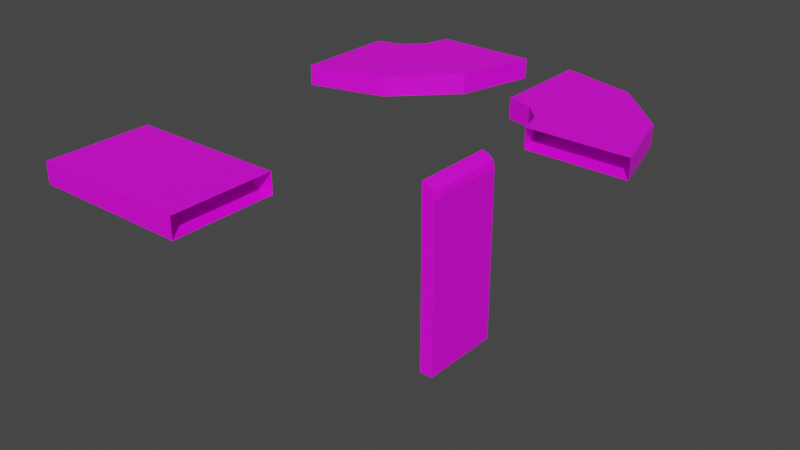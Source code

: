 # Source: sewage.blend  (saved by Blender 2.83.19; exported with 4.5.12 LTS)
import bpy
from mathutils import Matrix  # noqa: F401  (used for matrix-valued properties, if any)

bpy.ops.wm.read_factory_settings(use_empty=True)
scene = bpy.context.scene
scene.name = 'Scene'

# ---- collections
col_scene = bpy.data.collections.new('Scene'); scene.collection.children.link(col_scene)

# ---- images (referenced by path relative to the original .blend; pixels are not part of the script)
import os
ASSET_DIR = os.environ.get("B2B_ASSET_DIR", "")  # directory of the original .blend (textures are referenced by path, not embedded)
HERE = os.path.dirname(os.path.abspath(__file__))  # packed textures are extracted next to this script under _unpacked/

def load_image(name, relpath, width, height, colorspace="sRGB"):
    """Load a texture the original file referenced (path relative to the .blend, or extracted next to this script)."""
    p = next((c for c in (os.path.join(HERE, relpath), os.path.join(ASSET_DIR, relpath)) if relpath and os.path.exists(c)), "")
    if p:
        img = bpy.data.images.load(p, check_existing=True)
        img.name = name
    else:  # same state as the original file: an image datablock whose file is absent (Cycles renders it pink)
        img = bpy.data.images.new(name, width, height)
        img.source = "FILE"
        img.filepath = "//" + (relpath or name)
    img.colorspace_settings.name = colorspace
    return img
img_tx_hard_planks_200_png = load_image('tx_hard_planks_200.png', 'tx_hard_planks_200.png', 1024, 1024, 'sRGB')

# ---- materials (node trees are filled in below, after node groups)
mat_material = bpy.data.materials.new('Material')
mat_material.use_transparent_shadow = False

# ---- node groups
ng_auto_smooth = bpy.data.node_groups.new('Auto Smooth', 'GeometryNodeTree')
_s = ng_auto_smooth.interface.new_socket(name='Geometry', in_out='OUTPUT', socket_type='NodeSocketGeometry')
_s = ng_auto_smooth.interface.new_socket(name='Geometry', in_out='INPUT', socket_type='NodeSocketGeometry')
_s = ng_auto_smooth.interface.new_socket(name='Angle', in_out='INPUT', socket_type='NodeSocketFloat')
_s.subtype = 'ANGLE'
_s.min_value = 0.0
_s.max_value = 3.142
ng_auto_smooth.is_modifier = True
_N = ng_auto_smooth.nodes; _L = ng_auto_smooth.links
n0 = _N.new('NodeGroupOutput'); n0.name = 'Group Output'; n0.location = (480, -100)
n1 = _N.new('NodeGroupInput'); n1.name = 'Group Input'; n1.location = (-420, -300)
n2 = _N.new('NodeGroupInput'); n2.name = 'Group Input.001'; n2.location = (-60, -100)
n3 = _N.new('GeometryNodeSetShadeSmooth'); n3.name = 'Set Shade Smooth'; n3.location = (120, -100)
n3.domain = 'EDGE'
n4 = _N.new('GeometryNodeSetShadeSmooth'); n4.name = 'Set Shade Smooth.001'; n4.location = (300, -100)
n5 = _N.new('GeometryNodeInputMeshEdgeAngle'); n5.name = 'Edge Angle'; n5.location = (-420, -220)
n6 = _N.new('GeometryNodeInputEdgeSmooth'); n6.name = 'Is Edge Smooth'; n6.location = (-60, -160)
n7 = _N.new('GeometryNodeInputShadeSmooth'); n7.name = 'Is Face Smooth'; n7.location = (-240, -340)
n8 = _N.new('FunctionNodeBooleanMath'); n8.name = 'Boolean Math'; n8.location = (-60, -220)
n9 = _N.new('FunctionNodeCompare'); n9.name = 'Compare'; n9.location = (-240, -180)
n9.operation = 'LESS_EQUAL'
_L.new(n5.outputs[0], n9.inputs[0])
_L.new(n4.outputs[0], n0.inputs[0])
_L.new(n1.outputs[1], n9.inputs[1])
_L.new(n9.outputs[0], n8.inputs[0])
_L.new(n7.outputs[0], n8.inputs[1])
_L.new(n2.outputs[0], n3.inputs[0])
_L.new(n6.outputs[0], n3.inputs[1])
_L.new(n3.outputs[0], n4.inputs[0])
_L.new(n8.outputs[0], n3.inputs[2])
n0.is_active_output = True

# ---- material node trees
mat_material.use_nodes = True; mat_material.node_tree.nodes.clear()
_N = mat_material.node_tree.nodes; _L = mat_material.node_tree.links
n0 = _N.new('ShaderNodeBsdfPrincipled'); n0.name = 'Principled BSDF'; n0.location = (10, 300)
n0.distribution = 'GGX'
n0.subsurface_method = 'BURLEY'
n0.inputs[3].default_value = 1.45
n0.inputs[27].default_value = (0.0, 0.0, 0.0, 1.0)
n0.inputs[28].default_value = 1.0
n1 = _N.new('ShaderNodeOutputMaterial'); n1.name = 'Material Output'; n1.location = (300, 300)
n2 = _N.new('ShaderNodeTexImage'); n2.name = 'Image Texture'; n2.location = (-280, 280)
n2.image = img_tx_hard_planks_200_png
_L.new(n0.outputs[0], n1.inputs[0])
_L.new(n2.outputs[0], n0.inputs[0])
n1.is_active_output = True

# ---- world
world_world = bpy.data.worlds.new('World'); scene.world = world_world
world_world.use_nodes = True; world_world.node_tree.nodes.clear()
_N = world_world.node_tree.nodes; _L = world_world.node_tree.links
n0 = _N.new('ShaderNodeOutputWorld'); n0.name = 'World Output'; n0.location = (300, 300)
n1 = _N.new('ShaderNodeBackground'); n1.name = 'Background'; n1.location = (10, 300)
n1.inputs[0].default_value = (0.05088, 0.05088, 0.05088, 1.0)
_L.new(n1.outputs[0], n0.inputs[0])
n0.is_active_output = True
world_world.color = (0.05088, 0.05088, 0.05088)
world_world.use_sun_shadow = False
world_world.sun_shadow_jitter_overblur = 0.0

# ---- meshes
me_level2_sewage_curve = bpy.data.meshes.new('Level2_Sewage_Curve')
me_level2_sewage_curve.from_pydata([(0.0, -4.0, 0.0), (0.0, -4.0, 1.598), (0.0, 4.0, 0.0), (0.0, 4.0, 1.598), (6.0, 2.392, 0.0), (2.0, -4.536, 0.0), (2.0, -4.536, 1.598), (6.0, 2.392, 1.598), (10.39, -2.0, 0.0), (3.464, -6.0, 0.0), (3.464, -6.0, 1.598), (10.39, -2.0, 1.598), (12.0, -8.0, 0.0), (4.0, -8.0, 0.0), (4.0, -8.0, 1.598), (12.0, -8.0, 1.598), (0.0, 0.0, 1.598), (4.0, -1.072, 1.598), (1.0, -4.268, 1.598), (3.0, 3.196, 1.598), (6.928, -4.0, 1.598), (2.732, -5.268, 1.598), (8.196, 0.1962, 1.598), (8.0, -8.0, 1.598), (11.2, -5.0, 1.598), (3.732, -7.0, 1.598), (7.464, -6.0, 1.598), (2.0, -0.5359, 1.598), (5.464, -2.536, 1.598)], [], [(28, 21, 10, 20), (27, 18, 6, 17), (1, 0, 5, 6, 18), (0, 2, 4, 5), (2, 3, 19, 7, 4), (8, 11, 24, 15, 12), (5, 4, 8, 9), (4, 7, 22, 11, 8), (6, 5, 9, 10, 21), (10, 9, 13, 14, 25), (9, 8, 12, 13), (23, 26, 25, 14), (24, 11, 20, 26), (19, 27, 17, 7), (15, 24, 26, 23), (26, 20, 10, 25), (3, 16, 27, 19), (16, 1, 18, 27), (22, 28, 20, 11), (7, 17, 28, 22), (17, 6, 21, 28)])
me_level2_sewage_curve.polygons.foreach_set('use_smooth', [True] * 21)
_uv = me_level2_sewage_curve.uv_layers.new(name='UVMap')
_uv.uv.foreach_set('vector', [0.3341, 0.5001, 0.0008607, 0.5001, 0.0008607, 0.3334, 0.3341, 0.3334, 0.3341, 0.8334, 0.0008607, 0.8334, 0.0008607, 0.6668, 0.3341, 0.6668, 0.001823, 1.0, 0.001823, 1.0, 0.001823, 1.0, 0.001823, 1.0, 0.001823, 1.0, 0.001823, 1.0, 0.001823, 1.0, 0.001823, 1.0, 0.001823, 1.0, 0.001823, 1.0, 0.001823, 1.0, 0.001823, 1.0, 0.001823, 1.0, 0.001823, 1.0, 0.001823, 1.0, 0.001823, 1.0, 0.001823, 1.0, 0.001823, 1.0, 0.001823, 1.0, 0.001823, 1.0, 0.001823, 1.0, 0.001823, 1.0, 0.001823, 1.0, 0.001823, 1.0, 0.001823, 1.0, 0.001823, 1.0, 0.001823, 1.0, 0.001823, 1.0, 0.001823, 1.0, 0.001823, 1.0, 0.001823, 1.0, 0.001823, 1.0, 0.001823, 1.0, 0.001823, 1.0, 0.001823, 1.0, 0.001823, 1.0, 0.001823, 1.0, 0.001823, 1.0, 0.001823, 1.0, 0.001823, 1.0, 0.001823, 1.0, 0.001823, 1.0, 0.3341, 0.000109, 0.3341, 0.1668, 0.0008607, 0.1668, 0.0008607, 0.000109, 0.6674, 0.1668, 0.6674, 0.3334, 0.3341, 0.3334, 0.3341, 0.1668, 0.6674, 0.8334, 0.3341, 0.8334, 0.3341, 0.6668, 0.6674, 0.6668, 0.6674, 0.000109, 0.6674, 0.1668, 0.3341, 0.1668, 0.3341, 0.000109, 0.3341, 0.1668, 0.3341, 0.3334, 0.0008607, 0.3334, 0.0008607, 0.1668, 0.6674, 1.0, 0.3341, 1.0, 0.3341, 0.8334, 0.6674, 0.8334, 0.3341, 1.0, 0.0008607, 1.0, 0.0008607, 0.8334, 0.3341, 0.8334, 0.6674, 0.5001, 0.3341, 0.5001, 0.3341, 0.3334, 0.6674, 0.3334, 0.6674, 0.6668, 0.3341, 0.6668, 0.3341, 0.5001, 0.6674, 0.5001, 0.3341, 0.6668, 0.0008607, 0.6668, 0.0008607, 0.5001, 0.3341, 0.5001])
me_level2_sewage_curve.materials.append(mat_material)
me_level2_sewage_curve.use_remesh_fix_poles = True
me_level2_sewage_curve.use_remesh_preserve_attributes = False
me_level2_sewage_curve.use_mirror_vertex_groups = False
me_level2_sewage_curve.update()
me_plane_002 = bpy.data.meshes.new('Plane.002')
me_plane_002.from_pydata([(0.0, -3.112, 0.0), (0.0, -3.112, -12.4), (1.0, -3.112, -12.4), (0.0, 3.112, 0.0), (0.0, 3.112, -12.4), (1.0, 3.112, -12.4), (1.0, -3.112, 0.5984), (0.0, -3.112, 1.598), (0.4696, -3.112, 0.7506), (0.866, -3.112, 1.098), (0.5, -3.112, 1.464), (0.0, 3.112, 1.598), (1.0, 3.112, 0.5984), (0.4696, 3.112, 0.7506), (0.5, 3.112, 1.464), (0.866, 3.112, 1.098)], [], [(2, 1, 4, 5), (6, 2, 5, 12), (0, 3, 4, 1), (13, 12, 5, 4, 3), (6, 9, 8), (9, 10, 8), (10, 7, 8), (11, 14, 13), (14, 15, 13), (15, 12, 13), (6, 12, 15, 9), (9, 15, 14, 10), (10, 14, 11, 7), (6, 8, 0, 1, 2), (13, 3, 7, 11), (11, 3, 13), (8, 7, 0)])
me_plane_002.polygons.foreach_set('use_smooth', [True] * 17)
_uv = me_plane_002.uv_layers.new(name='UVMap')
_uv.uv.foreach_set('vector', [0.2085, 0.2945, 0.2085, 0.3113, 0.1043, 0.3113, 0.1043, 0.2945, 9.464e-06, 0.744, 9.298e-06, 9.143e-05, 0.4167, 9.131e-05, 0.4167, 0.744, 0.2086, 5.896e-05, 0.3128, 5.898e-05, 0.3128, 0.2008, 0.2086, 0.2008, 0.04088, 0.8824, 0.001884, 0.8175, 0.001884, 4.548e-05, 0.07541, 4.548e-05, 0.07541, 0.8824, 0.3695, 0.8175, 0.3695, 0.85, 0.3305, 0.8824, 0.3695, 0.85, 0.3548, 0.8824, 0.3305, 0.8824, 0.3548, 0.8824, 0.3488, 0.8824, 0.3305, 0.8824, 0.07541, 0.9299, 0.03865, 0.9061, 0.04088, 0.8824, 0.03865, 0.9061, 0.02119, 0.8824, 0.04088, 0.8824, 0.02119, 0.8824, 0.03495, 0.8824, 0.04088, 0.8824, 9.464e-06, 0.744, 0.4167, 0.744, 0.4167, 0.7736, 9.471e-06, 0.7736, 9.471e-06, 0.7736, 0.4167, 0.7736, 0.4167, 0.8485, 9.477e-06, 0.8485, 9.477e-06, 0.8485, 0.4167, 0.8485, 0.4167, 0.8939, 9.477e-06, 0.8939, 0.3695, 0.8175, 0.3305, 0.8824, 0.296, 0.8824, 0.296, 4.548e-05, 0.3695, 4.548e-05, 0.04088, 0.8824, 0.07541, 0.8824, 9.477e-06, 0.8939, 0.4167, 0.8939, 0.07541, 0.9299, 0.07541, 0.8824, 0.04088, 0.8824, 0.3305, 0.8824, 0.3488, 0.8824, 0.296, 0.8824])
me_plane_002.materials.append(mat_material)
me_plane_002.use_remesh_fix_poles = True
me_plane_002.use_remesh_preserve_attributes = False
me_plane_002.use_mirror_vertex_groups = False
me_plane_002.update()
me_level2_sewage_curve_001 = bpy.data.meshes.new('Level2_Sewage_Curve.001')
me_level2_sewage_curve_001.from_pydata([(-4.0, 2.607e-06, 0.0), (-4.0, 2.607e-06, 1.598), (4.0, -2.607e-06, 0.0), (4.0, -2.607e-06, 1.598), (2.392, 6.0, 0.0), (-4.536, 2.0, 0.0), (-4.536, 2.0, 1.598), (2.392, 6.0, 1.598), (-2.0, 10.39, 0.0), (-6.0, 3.464, 0.0), (-6.0, 3.464, 1.598), (-2.0, 10.39, 1.598), (-8.0, 12.0, 0.0), (-8.0, 4.0, 0.0), (-8.0, 4.0, 1.598), (-8.0, 12.0, 1.598), (0.0, 0.0, 1.598), (-1.072, 4.0, 1.598), (-4.268, 1.0, 1.598), (3.196, 3.0, 1.598), (-4.0, 6.928, 1.598), (-5.268, 2.732, 1.598), (0.1962, 8.196, 1.598), (-8.0, 8.0, 1.598), (-5.0, 11.2, 1.598), (-7.0, 3.732, 1.598), (-6.0, 7.464, 1.598), (-0.5359, 2.0, 1.598), (-2.536, 5.464, 1.598)], [], [(28, 20, 10, 21), (27, 17, 6, 18), (1, 18, 6, 5, 0), (0, 5, 4, 2), (2, 4, 7, 19, 3), (8, 12, 15, 24, 11), (5, 9, 8, 4), (4, 8, 11, 22, 7), (6, 21, 10, 9, 5), (10, 25, 14, 13, 9), (9, 13, 12, 8), (23, 14, 25, 26), (24, 26, 20, 11), (19, 7, 17, 27), (15, 23, 26, 24), (26, 25, 10, 20), (3, 19, 27, 16), (16, 27, 18, 1), (22, 11, 20, 28), (7, 22, 28, 17), (17, 28, 21, 6)])
me_level2_sewage_curve_001.polygons.foreach_set('use_smooth', [True] * 21)
_uv = me_level2_sewage_curve_001.uv_layers.new(name='UVMap')
_uv.uv.foreach_set('vector', [0.3341, 0.5001, 0.3341, 0.3334, 0.0008607, 0.3334, 0.0008607, 0.5001, 0.3341, 0.8334, 0.3341, 0.6668, 0.0008607, 0.6668, 0.0008607, 0.8334, 0.6714, 0.3365, 0.6578, 0.3938, 0.6485, 0.4519, 0.5479, 0.4412, 0.5829, 0.3155, 0.5829, 0.3155, 0.5479, 0.4412, 0.09956, 0.3303, 0.2133, 0.03101, 0.2133, 0.03101, 0.09956, 0.3303, 0.02219, 0.3136, 0.07165, 0.1585, 0.1317, 8.192e-05, 0.08248, 0.6381, 0.1723, 0.976, 0.07895, 0.9999, 0.03244, 0.8184, 8.192e-05, 0.6458, 0.5479, 0.4412, 0.5495, 0.5793, 0.08248, 0.6381, 0.09956, 0.3303, 0.09956, 0.3303, 0.08248, 0.6381, 8.192e-05, 0.6458, 0.002202, 0.4774, 0.02219, 0.3136, 0.6485, 0.4519, 0.6445, 0.5099, 0.6487, 0.5678, 0.5495, 0.5793, 0.5479, 0.4412, 0.6487, 0.5678, 0.6578, 0.6253, 0.6714, 0.6822, 0.5835, 0.7031, 0.5495, 0.5793, 0.5495, 0.5793, 0.5835, 0.7031, 0.1723, 0.976, 0.08248, 0.6381, 0.3341, 0.000109, 0.0008607, 0.000109, 0.0008607, 0.1668, 0.3341, 0.1668, 0.6674, 0.1668, 0.3341, 0.1668, 0.3341, 0.3334, 0.6674, 0.3334, 0.6674, 0.8334, 0.6674, 0.6668, 0.3341, 0.6668, 0.3341, 0.8334, 0.6674, 0.000109, 0.3341, 0.000109, 0.3341, 0.1668, 0.6674, 0.1668, 0.3341, 0.1668, 0.0008607, 0.1668, 0.0008607, 0.3334, 0.3341, 0.3334, 0.6674, 1.0, 0.6674, 0.8334, 0.3341, 0.8334, 0.3341, 1.0, 0.3341, 1.0, 0.3341, 0.8334, 0.0008607, 0.8334, 0.0008607, 1.0, 0.6674, 0.5001, 0.6674, 0.3334, 0.3341, 0.3334, 0.3341, 0.5001, 0.6674, 0.6668, 0.6674, 0.5001, 0.3341, 0.5001, 0.3341, 0.6668, 0.3341, 0.6668, 0.3341, 0.5001, 0.0008607, 0.5001, 0.0008607, 0.6668])
me_level2_sewage_curve_001.materials.append(mat_material)
me_level2_sewage_curve_001.use_remesh_fix_poles = True
me_level2_sewage_curve_001.use_remesh_preserve_attributes = False
me_level2_sewage_curve_001.use_mirror_vertex_groups = False
me_level2_sewage_curve_001.update()
me_level2_sewage_straight = bpy.data.meshes.new('Level2_Sewage_Straight')
me_level2_sewage_straight.from_pydata([(4.0, 12.0, 0.0), (4.0, 12.0, 1.598), (-4.0, 12.0, 0.0), (-4.0, 12.0, 1.598), (-4.0, 0.0, 1.598), (-4.0, 0.0, 0.0), (4.0, 0.0, 1.598), (4.0, 0.0, 0.0)], [], [(5, 2, 0, 7), (4, 3, 2, 5), (7, 0, 1, 6), (6, 1, 3, 4)])
me_level2_sewage_straight.polygons.foreach_set('use_smooth', [True] * 4)
_uv = me_level2_sewage_straight.uv_layers.new(name='UVMap')
_uv.uv.foreach_set('vector', [0.05629, 0.4391, 0.07464, 0.08452, 0.3283, 0.0609, 0.31, 0.4155, 4.384e-05, 0.5, 4.413e-05, 0.004486, 0.07464, 0.08452, 0.05629, 0.4391, 0.31, 0.4155, 0.3283, 0.0609, 0.3846, 4.384e-05, 0.3846, 0.4955, 0.0008607, 0.9999, 0.0008607, 8.166e-05, 0.6674, 8.172e-05, 0.6674, 0.9999])
me_level2_sewage_straight.materials.append(mat_material)
me_level2_sewage_straight.use_remesh_fix_poles = True
me_level2_sewage_straight.use_remesh_preserve_attributes = False
me_level2_sewage_straight.use_mirror_vertex_groups = False
me_level2_sewage_straight.update()

# ---- objects
ob_sewage_270 = bpy.data.objects.new('Sewage_270', me_level2_sewage_curve)
ob_sewage_falls = bpy.data.objects.new('Sewage_Falls', me_plane_002)
ob_sewage_90 = bpy.data.objects.new('Sewage_90', me_level2_sewage_curve_001)
ob_sewage_straight = bpy.data.objects.new('Sewage_Straight', me_level2_sewage_straight)

# ---- transforms, parenting, visibility, modifiers, constraints
ob_sewage_270.location = (16.0, 16.0, 0.0)
ob_sewage_270.lineart.crease_threshold = 0.0
_m = ob_sewage_270.modifiers.new('Auto Smooth', 'NODES')
_m.node_group = ng_auto_smooth
ob_sewage_falls.location = (20.0, 0.0, 0.0)
ob_sewage_falls.lineart.crease_threshold = 0.0
_m = ob_sewage_falls.modifiers.new('Auto Smooth', 'NODES')
_m.node_group = ng_auto_smooth
ob_sewage_90.location = (0.0, 12.0, 0.0)
ob_sewage_90.rotation_euler = (0.0, 0.0, 4.712)
ob_sewage_90.lineart.crease_threshold = 0.0
_m = ob_sewage_90.modifiers.new('Auto Smooth', 'NODES')
_m.node_group = ng_auto_smooth
ob_sewage_straight.location = (0.0, -12.0, 0.0)
ob_sewage_straight.rotation_euler = (0.0, -0.0, -1.571)
ob_sewage_straight.lineart.crease_threshold = 0.0
_m = ob_sewage_straight.modifiers.new('Auto Smooth', 'NODES')
_m.node_group = ng_auto_smooth

# ---- collection membership
col_scene.objects.link(ob_sewage_270)
col_scene.objects.link(ob_sewage_falls)
col_scene.objects.link(ob_sewage_90)
col_scene.objects.link(ob_sewage_straight)

# ---- scene / render settings (as saved in the file)
scene.frame_start = 1; scene.frame_end = 250; scene.frame_set(240)
scene.render.engine = 'BLENDER_EEVEE_NEXT'
scene.cycles.use_denoising = False
scene.cycles.samples = 128
scene.cycles.sampling_pattern = 'TABULATED_SOBOL'
scene.cycles.use_adaptive_sampling = False
scene.cycles.use_light_tree = False
scene.view_settings.view_transform = 'Filmic'
bpy.context.view_layer.update()

# ---- added for rendering (the .blend has no active camera and no usable light): camera, sun
cam_auto = bpy.data.cameras.new('AutoCamera')
cam_auto.lens = 50.0
cam_auto.sensor_width = 36.0
cam_auto.clip_end = 1000.0
ob_auto_camera = bpy.data.objects.new('AutoCamera', cam_auto)
scene.collection.objects.link(ob_auto_camera)
ob_auto_camera.location = (58.1405, -50.9687, 29.91)
ob_auto_camera.rotation_euler = (1.09748, -7.21219e-08, 0.694738)
scene.camera = ob_auto_camera
light_auto_sun = bpy.data.lights.new('AutoSun', 'SUN')
light_auto_sun.energy = 3.0
light_auto_sun.angle = 0.0523599
ob_auto_sun = bpy.data.objects.new('AutoSun', light_auto_sun)
scene.collection.objects.link(ob_auto_sun)
ob_auto_sun.rotation_euler = (0.872665, 0.174533, 0.523599)
bpy.context.view_layer.update()
